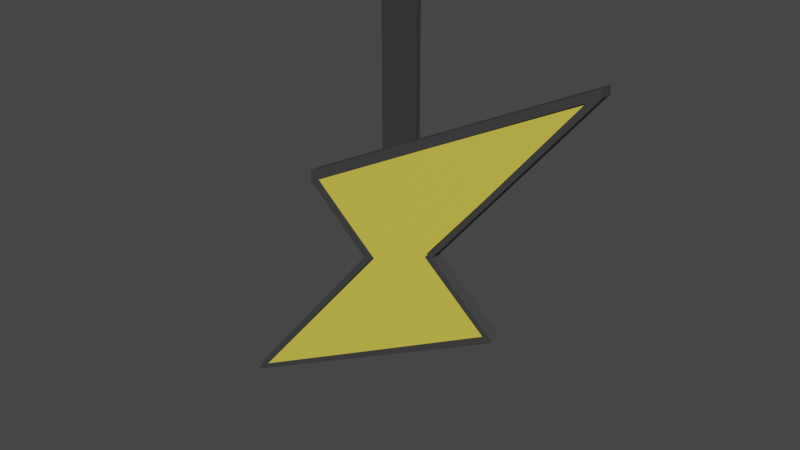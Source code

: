 # Source: neon1.blend  (saved by Blender 3.2.14; exported with 4.5.12 LTS)
import bpy
from mathutils import Matrix  # noqa: F401  (used for matrix-valued properties, if any)

bpy.ops.wm.read_factory_settings(use_empty=True)
scene = bpy.context.scene
scene.name = 'Scene'

# ---- collections
col_collection = bpy.data.collections.new('Collection'); scene.collection.children.link(col_collection)

# ---- materials (node trees are filled in below, after node groups)
mat_material = bpy.data.materials.new('Material')
mat_material.alpha_threshold = 0.0
mat_material.use_transparent_shadow = False
mat_material.line_color = (0.0, 0.0, 0.0, 1.0)
mat_material_001 = bpy.data.materials.new('Material.001')
mat_material_001.use_transparent_shadow = False
mat_material_002 = bpy.data.materials.new('Material.002')
mat_material_002.use_transparent_shadow = False

# ---- material node trees
mat_material.use_nodes = True; mat_material.node_tree.nodes.clear()
_N = mat_material.node_tree.nodes; _L = mat_material.node_tree.links
n0 = _N.new('ShaderNodeOutputMaterial'); n0.name = 'Material Output'; n0.location = (300, 300)
n1 = _N.new('ShaderNodeBsdfPrincipled'); n1.name = 'Principled BSDF'; n1.location = (10, 300)
n1.distribution = 'GGX'
n1.subsurface_method = 'RANDOM_WALK_SKIN'
n1.inputs[0].default_value = (0.8, 0.6583, 0.07918, 1.0)
n1.inputs[2].default_value = 0.4
n1.inputs[3].default_value = 1.45
n1.inputs[27].default_value = (0.0, 0.0, 0.0, 1.0)
n1.inputs[28].default_value = 1.0
_L.new(n1.outputs[0], n0.inputs[0])
n0.is_active_output = True
mat_material_001.use_nodes = True; mat_material_001.node_tree.nodes.clear()
_N = mat_material_001.node_tree.nodes; _L = mat_material_001.node_tree.links
n0 = _N.new('ShaderNodeBsdfPrincipled'); n0.name = 'Principled BSDF'; n0.location = (10, 300)
n0.distribution = 'GGX'
n0.subsurface_method = 'RANDOM_WALK_SKIN'
n0.inputs[0].default_value = (0.04203, 0.04203, 0.04203, 1.0)
n0.inputs[3].default_value = 1.45
n0.inputs[27].default_value = (0.0, 0.0, 0.0, 1.0)
n0.inputs[28].default_value = 1.0
n1 = _N.new('ShaderNodeOutputMaterial'); n1.name = 'Material Output'; n1.location = (300, 300)
_L.new(n0.outputs[0], n1.inputs[0])
n1.is_active_output = True
mat_material_002.use_nodes = True; mat_material_002.node_tree.nodes.clear()
_N = mat_material_002.node_tree.nodes; _L = mat_material_002.node_tree.links
n0 = _N.new('ShaderNodeBsdfPrincipled'); n0.name = 'Principled BSDF'; n0.location = (10, 300)
n0.distribution = 'GGX'
n0.subsurface_method = 'RANDOM_WALK_SKIN'
n0.inputs[0].default_value = (0.05222, 0.05222, 0.05222, 1.0)
n0.inputs[3].default_value = 1.45
n0.inputs[27].default_value = (0.0, 0.0, 0.0, 1.0)
n0.inputs[28].default_value = 1.0
n1 = _N.new('ShaderNodeOutputMaterial'); n1.name = 'Material Output'; n1.location = (300, 300)
_L.new(n0.outputs[0], n1.inputs[0])
n1.is_active_output = True

# ---- world
world_world = bpy.data.worlds.new('World'); scene.world = world_world
world_world.use_nodes = True; world_world.node_tree.nodes.clear()
_N = world_world.node_tree.nodes; _L = world_world.node_tree.links
n0 = _N.new('ShaderNodeOutputWorld'); n0.name = 'World Output'; n0.location = (300, 300)
n1 = _N.new('ShaderNodeBackground'); n1.name = 'Background'; n1.location = (10, 300)
n1.inputs[0].default_value = (0.05088, 0.05088, 0.05088, 1.0)
_L.new(n1.outputs[0], n0.inputs[0])
n0.is_active_output = True
world_world.color = (0.05088, 0.05088, 0.05088)
world_world.use_sun_shadow = False
world_world.sun_shadow_jitter_overblur = 0.0

# ---- meshes
me_cube = bpy.data.meshes.new('Cube')
me_cube.from_pydata([(3.518, 0.1015, 3.676), (0.535, 0.1015, 0.1341), (3.518, -0.1015, 3.676), (0.535, -0.1015, 0.1341), (-1.998, 0.1015, 0.8526), (-0.6484, 0.1015, -0.3422), (-1.998, -0.1015, 0.8526), (-0.6484, -0.1015, -0.3422), (1.819, 0.1015, -1.016), (1.819, -0.1015, -1.016), (-3.685, 0.1015, -3.964), (-3.685, -0.1015, -3.964)], [], [(0, 4, 6, 2), (3, 2, 6, 7), (7, 6, 4, 5), (3, 7, 11, 9), (1, 0, 2, 3), (5, 4, 0, 1), (10, 8, 9, 11), (7, 5, 10, 11), (1, 3, 9, 8), (5, 1, 8, 10)])
_uv = me_cube.uv_layers.new(name='UVMap')
_uv.uv.foreach_set('vector', [0.625, 0.5, 0.875, 0.5, 0.875, 0.75, 0.625, 0.75, 0.375, 0.75, 0.625, 0.75, 0.625, 1.0, 0.375, 1.0, 0.375, 0.0, 0.625, 0.0, 0.625, 0.25, 0.375, 0.25, 0.375, 0.75, 0.375, 1.0, 0.375, 1.0, 0.375, 0.75, 0.375, 0.5, 0.625, 0.5, 0.625, 0.75, 0.375, 0.75, 0.375, 0.25, 0.625, 0.25, 0.625, 0.5, 0.375, 0.5, 0.125, 0.5, 0.375, 0.5, 0.375, 0.75, 0.125, 0.75, 0.375, 0.0, 0.375, 0.25, 0.375, 0.25, 0.375, 0.0, 0.375, 0.5, 0.375, 0.75, 0.375, 0.75, 0.375, 0.5, 0.375, 0.25, 0.375, 0.5, 0.375, 0.5, 0.375, 0.25])
me_cube.materials.append(mat_material)
me_cube.use_mirror_vertex_groups = False
me_cube.update()
me_cube_001 = bpy.data.meshes.new('Cube.001')
me_cube_001.from_pydata([(-1.0, -1.0, -1.0), (-1.0, -1.0, 1.0), (-1.0, 1.0, -1.0), (-1.0, 1.0, 1.0), (1.0, -1.0, -1.0), (1.0, -1.0, 1.0), (1.0, 1.0, -1.0), (1.0, 1.0, 1.0)], [], [(0, 1, 3, 2), (2, 3, 7, 6), (6, 7, 5, 4), (4, 5, 1, 0), (2, 6, 4, 0), (7, 3, 1, 5)])
_uv = me_cube_001.uv_layers.new(name='UVMap')
_uv.uv.foreach_set('vector', [0.375, 0.0, 0.625, 0.0, 0.625, 0.25, 0.375, 0.25, 0.375, 0.25, 0.625, 0.25, 0.625, 0.5, 0.375, 0.5, 0.375, 0.5, 0.625, 0.5, 0.625, 0.75, 0.375, 0.75, 0.375, 0.75, 0.625, 0.75, 0.625, 1.0, 0.375, 1.0, 0.125, 0.5, 0.375, 0.5, 0.375, 0.75, 0.125, 0.75, 0.625, 0.5, 0.875, 0.5, 0.875, 0.75, 0.625, 0.75])
me_cube_001.materials.append(mat_material_001)
me_cube_001.update()
me_cube_002 = bpy.data.meshes.new('Cube.002')
me_cube_002.from_pydata([(-2.164, -0.1157, -1.621), (-2.164, -0.1157, -1.401), (-2.164, 0.1157, -1.621), (-2.164, 0.1157, -1.401), (3.744, -0.1157, 1.433), (3.744, -0.1157, 1.588), (3.744, 0.1157, 1.433), (3.744, 0.1157, 1.588), (-1.985, 0.1157, -1.531), (-1.978, 0.1157, -1.306), (-1.985, -0.1157, -1.531), (-1.978, -0.1157, -1.306), (-0.7771, -0.1157, -2.851), (-0.7771, 0.1157, -2.851), (-0.6578, 0.1157, -2.721), (-0.6578, -0.1157, -2.721), (-0.8742, -0.1157, -2.772), (-0.75, -0.1157, -2.65), (-0.75, 0.1157, -2.65), (-0.8742, 0.1157, -2.772), (-3.746, -0.1157, -6.487), (-3.746, 0.1157, -6.487), (-3.973, -0.1157, -6.582), (-3.973, 0.1157, -6.582), (-3.74, 0.1157, -6.231), (-3.74, -0.1157, -6.231), (-3.693, -0.1157, -6.349), (-3.693, 0.1157, -6.349), (2.044, -0.1157, -3.411), (2.044, 0.1157, -3.411), (1.949, -0.1157, -3.344), (1.949, 0.1157, -3.344), (1.839, -0.1157, -3.393), (1.839, 0.1157, -3.393), (1.891, 0.1157, -3.515), (1.891, -0.1157, -3.515), (3.49, 0.1157, 1.46), (3.49, -0.1157, 1.302), (3.49, 0.1157, 1.302), (3.49, -0.1157, 1.46), (0.7055, -0.1157, -2.236), (0.7055, 0.1157, -2.236), (0.5463, -0.1157, -2.272), (0.5463, 0.1157, -2.272)], [], [(0, 1, 3, 2), (38, 36, 7, 6), (6, 7, 5, 4), (10, 11, 1, 0), (6, 4, 40, 41), (9, 3, 1, 11), (36, 9, 11, 39), (17, 16, 12, 15), (37, 39, 11, 10), (2, 3, 9, 8), (13, 14, 15, 12), (18, 17, 15, 14), (19, 18, 14, 13), (25, 24, 23, 22), (0, 2, 19, 16), (2, 8, 18, 19), (8, 10, 17, 18), (10, 0, 16, 17), (22, 23, 21, 20), (26, 25, 22, 20), (31, 41, 40, 30), (24, 27, 21, 23), (19, 13, 27, 24), (13, 12, 26, 27), (12, 16, 25, 26), (16, 19, 24, 25), (31, 30, 28, 29), (35, 34, 29, 28), (34, 33, 31, 29), (32, 35, 28, 30), (26, 20, 35, 32), (21, 27, 33, 34), (20, 21, 34, 35), (27, 26, 32, 33), (4, 5, 39, 37), (7, 36, 39, 5), (8, 38, 37, 10), (8, 9, 36, 38), (32, 42, 43, 33), (4, 37, 42, 40), (37, 38, 43, 42), (38, 6, 41, 43), (33, 43, 41, 31), (30, 40, 42, 32)])
_uv = me_cube_002.uv_layers.new(name='UVMap')
_uv.uv.foreach_set('vector', [0.375, 0.0, 0.625, 0.0, 0.625, 0.25, 0.375, 0.25, 0.375, 0.4893, 0.625, 0.4893, 0.625, 0.5, 0.375, 0.5, 0.375, 0.5, 0.625, 0.5, 0.625, 0.75, 0.375, 0.75, 0.375, 0.9921, 0.625, 0.9921, 0.625, 1.0, 0.375, 1.0, 0.375, 0.5, 0.375, 0.75, 0.375, 0.75, 0.375, 0.5, 0.8671, 0.5, 0.875, 0.5, 0.875, 0.75, 0.8671, 0.75, 0.6357, 0.5, 0.8671, 0.5, 0.8671, 0.75, 0.6357, 0.75, 0.375, 0.9921, 0.375, 1.0, 0.375, 1.0, 0.375, 0.9921, 0.375, 0.7607, 0.625, 0.7607, 0.625, 0.9921, 0.375, 0.9921, 0.375, 0.25, 0.625, 0.25, 0.625, 0.2579, 0.375, 0.2579, 0.125, 0.5, 0.1329, 0.5, 0.1329, 0.75, 0.125, 0.75, 0.1329, 0.5, 0.1329, 0.75, 0.1329, 0.75, 0.1329, 0.5, 0.375, 0.25, 0.375, 0.2579, 0.375, 0.2579, 0.375, 0.25, 0.375, 0.0, 0.375, 0.25, 0.375, 0.25, 0.375, 0.0, 0.375, 0.0, 0.375, 0.25, 0.375, 0.25, 0.375, 0.0, 0.375, 0.25, 0.375, 0.2579, 0.375, 0.2579, 0.375, 0.25, 0.1329, 0.5, 0.1329, 0.75, 0.1329, 0.75, 0.1329, 0.5, 0.375, 0.9921, 0.375, 1.0, 0.375, 1.0, 0.375, 0.9921, 0.375, 0.0, 0.375, 0.25, 0.375, 0.25, 0.375, 0.0, 0.375, 1.0, 0.375, 1.0, 0.375, 1.0, 0.375, 1.0, 0.125, 0.5, 0.375, 0.5, 0.375, 0.75, 0.125, 0.75, 0.375, 0.25, 0.375, 0.25, 0.375, 0.25, 0.375, 0.25, 0.375, 0.25, 0.375, 0.25, 0.375, 0.25, 0.375, 0.25, 0.125, 0.5, 0.125, 0.75, 0.125, 0.75, 0.125, 0.5, 0.375, 1.0, 0.375, 1.0, 0.375, 1.0, 0.375, 1.0, 0.375, 0.0, 0.375, 0.25, 0.375, 0.25, 0.375, 0.0, 0.125, 0.5, 0.125, 0.75, 0.125, 0.75, 0.125, 0.5, 0.375, 0.0, 0.375, 0.25, 0.375, 0.25, 0.375, 0.0, 0.375, 0.25, 0.375, 0.25, 0.375, 0.25, 0.375, 0.25, 0.375, 1.0, 0.375, 1.0, 0.375, 1.0, 0.375, 1.0, 0.375, 1.0, 0.375, 1.0, 0.375, 1.0, 0.375, 1.0, 0.375, 0.25, 0.375, 0.25, 0.375, 0.25, 0.375, 0.25, 0.375, 0.0, 0.375, 0.25, 0.375, 0.25, 0.375, 0.0, 0.125, 0.5, 0.125, 0.75, 0.125, 0.75, 0.125, 0.5, 0.375, 0.75, 0.625, 0.75, 0.625, 0.7607, 0.375, 0.7607, 0.625, 0.5, 0.6357, 0.5, 0.6357, 0.75, 0.625, 0.75, 0.1329, 0.5, 0.3643, 0.5, 0.3643, 0.75, 0.1329, 0.75, 0.375, 0.2579, 0.625, 0.2579, 0.625, 0.4893, 0.375, 0.4893, 0.125, 0.75, 0.3643, 0.75, 0.3643, 0.5, 0.125, 0.5, 0.375, 0.75, 0.375, 0.7607, 0.375, 0.7607, 0.375, 0.75, 0.3643, 0.75, 0.3643, 0.5, 0.3643, 0.5, 0.3643, 0.75, 0.375, 0.4893, 0.375, 0.5, 0.375, 0.5, 0.375, 0.4893, 0.125, 0.5, 0.3643, 0.5, 0.375, 0.5, 0.125, 0.5, 0.125, 0.75, 0.375, 0.75, 0.375, 0.7607, 0.125, 0.75])
me_cube_002.materials.append(mat_material_002)
me_cube_002.update()

# ---- objects
ob_cube = bpy.data.objects.new('Cube', me_cube)
ob_cube_001 = bpy.data.objects.new('Cube.001', me_cube_001)
ob_cube_002 = bpy.data.objects.new('Cube.002', me_cube_002)

# ---- transforms, parenting, visibility, modifiers, constraints
ob_cube.location = (0.0, 0.0, 0.0)
ob_cube.lock_rotations_4d = False
ob_cube.empty_display_type = 'ARROWS'
ob_cube.lineart.crease_threshold = 0.0
ob_cube_001.location = (-0.09637, 0.0, 3.331)
ob_cube_001.scale = (0.3711, -0.05016, 1.823)
ob_cube_002.location = (0.0, 0.0, 2.384)

# ---- collection membership
col_collection.objects.link(ob_cube)
col_collection.objects.link(ob_cube_001)
col_collection.objects.link(ob_cube_002)

# ---- scene / render settings (as saved in the file)
scene.frame_start = 1; scene.frame_end = 250; scene.frame_set(0)
scene.render.engine = 'BLENDER_EEVEE_NEXT'
scene.cycles.sampling_pattern = 'TABULATED_SOBOL'
scene.cycles.use_light_tree = False
scene.view_settings.view_transform = 'Filmic'
bpy.context.view_layer.update()

# ---- added for rendering (the .blend has no active camera and no usable light): camera, sun
cam_auto = bpy.data.cameras.new('AutoCamera')
cam_auto.lens = 50.0
cam_auto.sensor_width = 36.0
cam_auto.clip_end = 1000.0
ob_auto_camera = bpy.data.objects.new('AutoCamera', cam_auto)
scene.collection.objects.link(ob_auto_camera)
ob_auto_camera.location = (11.1055, -13.4643, 9.45453)
ob_auto_camera.rotation_euler = (1.09748, -7.21219e-08, 0.694738)
scene.camera = ob_auto_camera
light_auto_sun = bpy.data.lights.new('AutoSun', 'SUN')
light_auto_sun.energy = 3.0
light_auto_sun.angle = 0.0523599
ob_auto_sun = bpy.data.objects.new('AutoSun', light_auto_sun)
scene.collection.objects.link(ob_auto_sun)
ob_auto_sun.rotation_euler = (0.872665, 0.174533, 0.523599)
bpy.context.view_layer.update()
